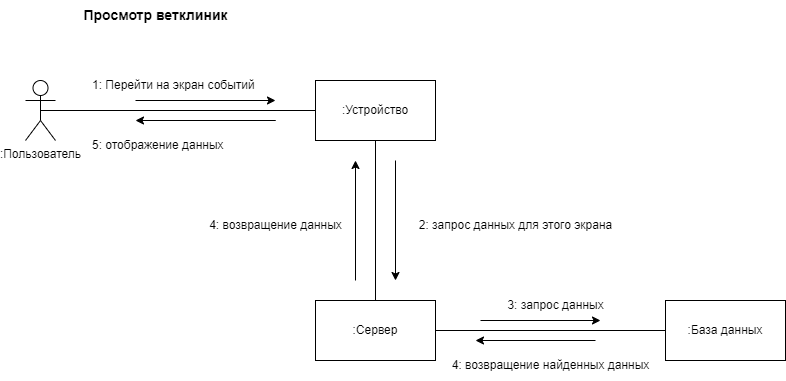

The diagram above was exported from draw.io. Its source (the exported page's mxGraphModel, read from the mxfile embedded in the PNG):
<mxGraphModel dx="1323" dy="614" grid="1" gridSize="10" guides="1" tooltips="1" connect="1" arrows="1" fold="1" page="1" pageScale="1" pageWidth="1169" pageHeight="827" math="0" shadow="0">
  <root>
    <mxCell id="0" />
    <mxCell id="1" parent="0" />
    <mxCell id="m95ouYhTCI9ZxstgU_6v-1" value=":Пользователь" style="shape=umlActor;verticalLabelPosition=bottom;verticalAlign=top;html=1;outlineConnect=0;" parent="1" vertex="1">
      <mxGeometry x="30" y="170" width="30" height="60" as="geometry" />
    </mxCell>
    <mxCell id="m95ouYhTCI9ZxstgU_6v-2" value=":Устройство" style="rounded=0;whiteSpace=wrap;html=1;" parent="1" vertex="1">
      <mxGeometry x="320" y="170" width="120" height="60" as="geometry" />
    </mxCell>
    <mxCell id="m95ouYhTCI9ZxstgU_6v-3" value=":Сервер" style="rounded=0;whiteSpace=wrap;html=1;" parent="1" vertex="1">
      <mxGeometry x="320" y="390" width="120" height="60" as="geometry" />
    </mxCell>
    <mxCell id="m95ouYhTCI9ZxstgU_6v-4" value=":База данных" style="rounded=0;whiteSpace=wrap;html=1;" parent="1" vertex="1">
      <mxGeometry x="670" y="390" width="120" height="60" as="geometry" />
    </mxCell>
    <mxCell id="m95ouYhTCI9ZxstgU_6v-6" value="" style="endArrow=none;html=1;rounded=0;entryX=0;entryY=0.5;entryDx=0;entryDy=0;exitX=0.5;exitY=0.5;exitDx=0;exitDy=0;exitPerimeter=0;" parent="1" source="m95ouYhTCI9ZxstgU_6v-1" target="m95ouYhTCI9ZxstgU_6v-2" edge="1">
      <mxGeometry width="50" height="50" relative="1" as="geometry">
        <mxPoint x="310" y="390" as="sourcePoint" />
        <mxPoint x="360" y="340" as="targetPoint" />
      </mxGeometry>
    </mxCell>
    <mxCell id="m95ouYhTCI9ZxstgU_6v-8" value="" style="endArrow=classic;html=1;rounded=0;" parent="1" edge="1">
      <mxGeometry x="0.2" y="-42" width="50" height="50" relative="1" as="geometry">
        <mxPoint x="140" y="190" as="sourcePoint" />
        <mxPoint x="280" y="190" as="targetPoint" />
        <mxPoint as="offset" />
      </mxGeometry>
    </mxCell>
    <mxCell id="m95ouYhTCI9ZxstgU_6v-10" value="" style="endArrow=classic;html=1;rounded=0;" parent="1" edge="1">
      <mxGeometry x="0.2" y="-42" width="50" height="50" relative="1" as="geometry">
        <mxPoint x="200" y="210" as="sourcePoint" />
        <mxPoint x="140" y="210" as="targetPoint" />
        <mxPoint as="offset" />
        <Array as="points">
          <mxPoint x="280" y="210" />
        </Array>
      </mxGeometry>
    </mxCell>
    <mxCell id="m95ouYhTCI9ZxstgU_6v-12" value="" style="endArrow=none;html=1;rounded=0;entryX=0.5;entryY=1;entryDx=0;entryDy=0;" parent="1" source="m95ouYhTCI9ZxstgU_6v-3" target="m95ouYhTCI9ZxstgU_6v-2" edge="1">
      <mxGeometry width="50" height="50" relative="1" as="geometry">
        <mxPoint x="335" y="310" as="sourcePoint" />
        <mxPoint x="385" y="260" as="targetPoint" />
      </mxGeometry>
    </mxCell>
    <mxCell id="m95ouYhTCI9ZxstgU_6v-13" value="" style="endArrow=none;html=1;rounded=0;exitX=1;exitY=0.5;exitDx=0;exitDy=0;" parent="1" source="m95ouYhTCI9ZxstgU_6v-3" target="m95ouYhTCI9ZxstgU_6v-4" edge="1">
      <mxGeometry width="50" height="50" relative="1" as="geometry">
        <mxPoint x="310" y="390" as="sourcePoint" />
        <mxPoint x="360" y="340" as="targetPoint" />
      </mxGeometry>
    </mxCell>
    <mxCell id="m95ouYhTCI9ZxstgU_6v-14" value="" style="endArrow=classic;html=1;rounded=0;" parent="1" edge="1">
      <mxGeometry width="50" height="50" relative="1" as="geometry">
        <mxPoint x="400" y="250" as="sourcePoint" />
        <mxPoint x="400" y="370" as="targetPoint" />
      </mxGeometry>
    </mxCell>
    <mxCell id="m95ouYhTCI9ZxstgU_6v-15" value="" style="endArrow=classic;html=1;rounded=0;" parent="1" edge="1">
      <mxGeometry x="0.3333" y="-50" width="50" height="50" relative="1" as="geometry">
        <mxPoint x="360" y="370" as="sourcePoint" />
        <mxPoint x="360" y="250" as="targetPoint" />
        <mxPoint as="offset" />
      </mxGeometry>
    </mxCell>
    <mxCell id="m95ouYhTCI9ZxstgU_6v-16" value="" style="endArrow=classic;html=1;rounded=0;" parent="1" edge="1">
      <mxGeometry width="50" height="50" relative="1" as="geometry">
        <mxPoint x="485" y="410" as="sourcePoint" />
        <mxPoint x="605" y="410" as="targetPoint" />
      </mxGeometry>
    </mxCell>
    <mxCell id="m95ouYhTCI9ZxstgU_6v-17" value="" style="endArrow=classic;html=1;rounded=0;" parent="1" edge="1">
      <mxGeometry width="50" height="50" relative="1" as="geometry">
        <mxPoint x="600" y="430" as="sourcePoint" />
        <mxPoint x="480" y="430" as="targetPoint" />
      </mxGeometry>
    </mxCell>
    <mxCell id="m95ouYhTCI9ZxstgU_6v-18" value="1: Перейти на экран событий" style="text;html=1;align=left;verticalAlign=middle;resizable=0;points=[];autosize=1;strokeColor=none;fillColor=none;" parent="1" vertex="1">
      <mxGeometry x="95" y="160" width="190" height="30" as="geometry" />
    </mxCell>
    <mxCell id="m95ouYhTCI9ZxstgU_6v-19" value="5: отображение данных" style="text;html=1;align=left;verticalAlign=middle;resizable=0;points=[];autosize=1;strokeColor=none;fillColor=none;" parent="1" vertex="1">
      <mxGeometry x="95" y="220" width="160" height="30" as="geometry" />
    </mxCell>
    <mxCell id="m95ouYhTCI9ZxstgU_6v-22" value="2: запрос данных для этого экрана" style="text;html=1;align=center;verticalAlign=middle;resizable=0;points=[];autosize=1;strokeColor=none;fillColor=none;" parent="1" vertex="1">
      <mxGeometry x="410" y="300" width="220" height="30" as="geometry" />
    </mxCell>
    <mxCell id="m95ouYhTCI9ZxstgU_6v-23" value="3: запрос данных" style="text;html=1;align=center;verticalAlign=middle;resizable=0;points=[];autosize=1;strokeColor=none;fillColor=none;" parent="1" vertex="1">
      <mxGeometry x="500" y="380" width="120" height="30" as="geometry" />
    </mxCell>
    <mxCell id="m95ouYhTCI9ZxstgU_6v-24" value="4: возвращение найденных данных" style="text;html=1;align=center;verticalAlign=middle;resizable=0;points=[];autosize=1;strokeColor=none;fillColor=none;" parent="1" vertex="1">
      <mxGeometry x="445" y="440" width="220" height="30" as="geometry" />
    </mxCell>
    <mxCell id="m95ouYhTCI9ZxstgU_6v-25" value="4: возвращение данных" style="text;html=1;align=center;verticalAlign=middle;resizable=0;points=[];autosize=1;strokeColor=none;fillColor=none;" parent="1" vertex="1">
      <mxGeometry x="200" y="300" width="160" height="30" as="geometry" />
    </mxCell>
    <mxCell id="m95ouYhTCI9ZxstgU_6v-31" value="&lt;span style=&quot;font-size: 14px;&quot;&gt;&lt;b&gt;Просмотр ветклиник&lt;br&gt;&lt;/b&gt;&lt;/span&gt;" style="text;html=1;align=center;verticalAlign=middle;resizable=0;points=[];autosize=1;strokeColor=none;fillColor=none;" parent="1" vertex="1">
      <mxGeometry x="75" y="90" width="170" height="30" as="geometry" />
    </mxCell>
  </root>
</mxGraphModel>